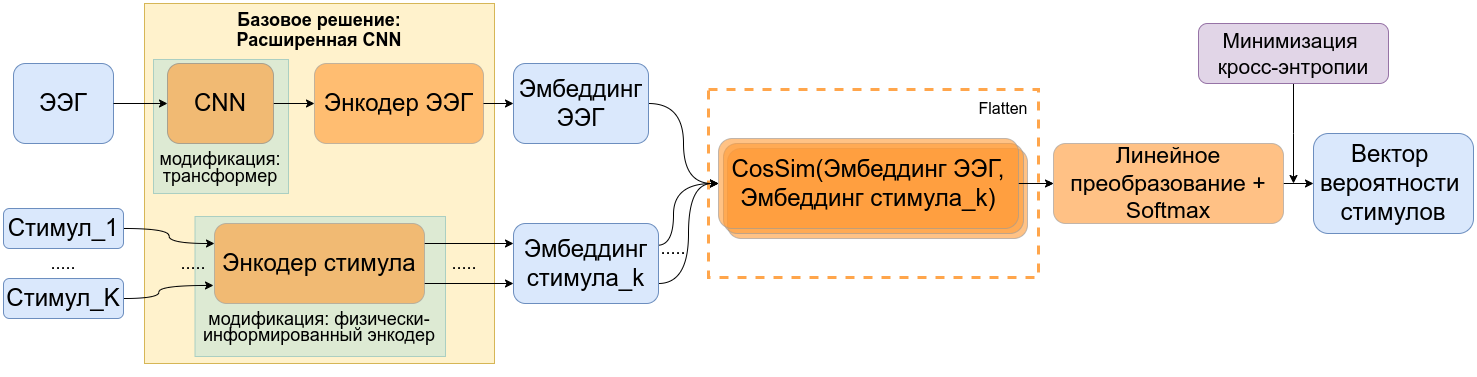

The diagram above was exported from draw.io. Its source (the exported page's mxGraphModel, read from the mxfile embedded in the PNG):
<mxGraphModel dx="-165" dy="640" grid="1" gridSize="10" guides="1" tooltips="1" connect="1" arrows="1" fold="1" page="1" pageScale="1" pageWidth="827" pageHeight="1169" math="1" shadow="0">
  <root>
    <mxCell id="0" />
    <mxCell id="1" parent="0" />
    <mxCell id="dEYdo-J6V-aJCPPN3sDR-20" value="" style="rounded=0;whiteSpace=wrap;html=1;opacity=70;strokeWidth=3;dashed=1;strokeColor=#FF8000;" parent="1" vertex="1">
      <mxGeometry x="1575" y="306" width="330" height="188" as="geometry" />
    </mxCell>
    <mxCell id="pSsBG2JUN-usy8x7-O5p-2" value="" style="rounded=1;whiteSpace=wrap;html=1;fillColor=#FF9933;strokeColor=#999999;fontColor=#000000;opacity=60;" parent="1" vertex="1">
      <mxGeometry x="1594" y="365" width="300" height="90" as="geometry" />
    </mxCell>
    <mxCell id="pSsBG2JUN-usy8x7-O5p-1" value="" style="rounded=1;whiteSpace=wrap;html=1;fillColor=#FF9933;strokeColor=#999999;fontColor=#000000;opacity=60;" parent="1" vertex="1">
      <mxGeometry x="1590" y="360" width="300" height="90" as="geometry" />
    </mxCell>
    <mxCell id="Qi7dGpDXMxNKzhksjoP--6" value="" style="rounded=0;whiteSpace=wrap;html=1;fillColor=#FFF2CC;strokeColor=#D6B656;fontColor=#000000;" parent="1" vertex="1">
      <mxGeometry x="1011" y="220" width="350" height="360" as="geometry" />
    </mxCell>
    <mxCell id="nRR3uQ63UkFplM989aV--5" value="" style="rounded=0;whiteSpace=wrap;html=1;fillColor=#d5e8d4;strokeColor=#9AC7BF;opacity=80;fontColor=#000000;" parent="1" vertex="1">
      <mxGeometry x="1020" y="276" width="135" height="134" as="geometry" />
    </mxCell>
    <mxCell id="Qi7dGpDXMxNKzhksjoP--5" value="&lt;div style=&quot;font-size: 11px;&quot;&gt;&lt;br&gt;&lt;/div&gt;" style="rounded=0;whiteSpace=wrap;html=1;fillColor=#d5e8d4;strokeColor=#9AC7BF;opacity=80;fontColor=#000000;" parent="1" vertex="1">
      <mxGeometry x="1061.5" y="433" width="250.5" height="140" as="geometry" />
    </mxCell>
    <mxCell id="Qi7dGpDXMxNKzhksjoP--14" style="edgeStyle=orthogonalEdgeStyle;rounded=0;orthogonalLoop=1;jettySize=auto;html=1;exitX=1;exitY=0.5;exitDx=0;exitDy=0;entryX=0;entryY=0.5;entryDx=0;entryDy=0;endSize=6;fontColor=#000000;" parent="1" source="Qi7dGpDXMxNKzhksjoP--23" target="Qi7dGpDXMxNKzhksjoP--3" edge="1">
      <mxGeometry relative="1" as="geometry" />
    </mxCell>
    <mxCell id="Qi7dGpDXMxNKzhksjoP--1" value="&lt;font style=&quot;font-size: 24px;&quot;&gt;ЭЭГ&lt;/font&gt;" style="rounded=1;whiteSpace=wrap;html=1;fillColor=#dae8fc;strokeColor=#6c8ebf;fontColor=#000000;" parent="1" vertex="1">
      <mxGeometry x="880" y="280" width="100" height="80" as="geometry" />
    </mxCell>
    <mxCell id="dEYdo-J6V-aJCPPN3sDR-10" style="edgeStyle=orthogonalEdgeStyle;rounded=0;orthogonalLoop=1;jettySize=auto;html=1;exitX=1;exitY=0.5;exitDx=0;exitDy=0;entryX=0;entryY=0.25;entryDx=0;entryDy=0;curved=1;" parent="1" source="Qi7dGpDXMxNKzhksjoP--2" target="Qi7dGpDXMxNKzhksjoP--4" edge="1">
      <mxGeometry relative="1" as="geometry" />
    </mxCell>
    <mxCell id="Qi7dGpDXMxNKzhksjoP--2" value="&lt;font style=&quot;font-size: 24px;&quot;&gt;Стимул_1&lt;/font&gt;" style="rounded=1;whiteSpace=wrap;html=1;fillColor=#dae8fc;strokeColor=#6c8ebf;fontColor=#000000;" parent="1" vertex="1">
      <mxGeometry x="870" y="425" width="120" height="40" as="geometry" />
    </mxCell>
    <mxCell id="Qi7dGpDXMxNKzhksjoP--3" value="&lt;font style=&quot;font-size: 24px;&quot;&gt;Энкодер ЭЭГ&lt;/font&gt;" style="rounded=1;whiteSpace=wrap;html=1;fillColor=#FF9933;strokeColor=#999999;fontColor=#000000;opacity=60;" parent="1" vertex="1">
      <mxGeometry x="1181" y="280" width="169" height="80" as="geometry" />
    </mxCell>
    <mxCell id="dEYdo-J6V-aJCPPN3sDR-11" style="edgeStyle=orthogonalEdgeStyle;rounded=0;orthogonalLoop=1;jettySize=auto;html=1;exitX=1;exitY=0.25;exitDx=0;exitDy=0;entryX=0;entryY=0.25;entryDx=0;entryDy=0;" parent="1" source="Qi7dGpDXMxNKzhksjoP--4" target="Qi7dGpDXMxNKzhksjoP--8" edge="1">
      <mxGeometry relative="1" as="geometry" />
    </mxCell>
    <mxCell id="dEYdo-J6V-aJCPPN3sDR-12" style="edgeStyle=orthogonalEdgeStyle;rounded=0;orthogonalLoop=1;jettySize=auto;html=1;exitX=1;exitY=0.75;exitDx=0;exitDy=0;entryX=0;entryY=0.75;entryDx=0;entryDy=0;" parent="1" source="Qi7dGpDXMxNKzhksjoP--4" target="Qi7dGpDXMxNKzhksjoP--8" edge="1">
      <mxGeometry relative="1" as="geometry" />
    </mxCell>
    <mxCell id="Qi7dGpDXMxNKzhksjoP--4" value="&lt;font style=&quot;font-size: 24px;&quot;&gt;Энкодер стимула&lt;/font&gt;" style="rounded=1;whiteSpace=wrap;html=1;fillColor=#FF9933;strokeColor=#999999;fontColor=#000000;opacity=60;" parent="1" vertex="1">
      <mxGeometry x="1081" y="440" width="210" height="80" as="geometry" />
    </mxCell>
    <mxCell id="Qi7dGpDXMxNKzhksjoP--18" style="edgeStyle=orthogonalEdgeStyle;rounded=0;orthogonalLoop=1;jettySize=auto;html=1;exitX=1;exitY=0.5;exitDx=0;exitDy=0;entryX=0;entryY=0.5;entryDx=0;entryDy=0;curved=1;endSize=6;fontColor=#000000;" parent="1" source="Qi7dGpDXMxNKzhksjoP--7" target="Qi7dGpDXMxNKzhksjoP--10" edge="1">
      <mxGeometry relative="1" as="geometry" />
    </mxCell>
    <mxCell id="Qi7dGpDXMxNKzhksjoP--7" value="&lt;font style=&quot;font-size: 24px;&quot;&gt;Эмбеддинг ЭЭГ&lt;/font&gt;" style="rounded=1;whiteSpace=wrap;html=1;fillColor=#dae8fc;strokeColor=#6c8ebf;fontColor=#000000;" parent="1" vertex="1">
      <mxGeometry x="1380" y="280" width="135" height="80" as="geometry" />
    </mxCell>
    <mxCell id="Qi7dGpDXMxNKzhksjoP--20" style="edgeStyle=orthogonalEdgeStyle;rounded=0;orthogonalLoop=1;jettySize=auto;html=1;exitX=0.993;exitY=0.272;exitDx=0;exitDy=0;entryX=0;entryY=0.5;entryDx=0;entryDy=0;curved=1;endSize=6;fontColor=#000000;exitPerimeter=0;" parent="1" source="Qi7dGpDXMxNKzhksjoP--8" target="Qi7dGpDXMxNKzhksjoP--10" edge="1">
      <mxGeometry relative="1" as="geometry">
        <Array as="points">
          <mxPoint x="1540" y="462" />
          <mxPoint x="1540" y="400" />
        </Array>
      </mxGeometry>
    </mxCell>
    <mxCell id="dEYdo-J6V-aJCPPN3sDR-23" style="edgeStyle=orthogonalEdgeStyle;rounded=0;orthogonalLoop=1;jettySize=auto;html=1;exitX=1;exitY=0.75;exitDx=0;exitDy=0;entryX=0;entryY=0.5;entryDx=0;entryDy=0;curved=1;" parent="1" source="Qi7dGpDXMxNKzhksjoP--8" target="Qi7dGpDXMxNKzhksjoP--10" edge="1">
      <mxGeometry relative="1" as="geometry" />
    </mxCell>
    <mxCell id="Qi7dGpDXMxNKzhksjoP--8" value="&lt;font style=&quot;font-size: 24px;&quot;&gt;Эмбеддинг стимула_k&lt;/font&gt;" style="rounded=1;whiteSpace=wrap;html=1;fillColor=#dae8fc;strokeColor=#6c8ebf;fontColor=#000000;" parent="1" vertex="1">
      <mxGeometry x="1380" y="440" width="145" height="80" as="geometry" />
    </mxCell>
    <mxCell id="Qi7dGpDXMxNKzhksjoP--21" style="edgeStyle=orthogonalEdgeStyle;rounded=0;orthogonalLoop=1;jettySize=auto;html=1;exitX=1;exitY=0.5;exitDx=0;exitDy=0;entryX=0;entryY=0.5;entryDx=0;entryDy=0;endSize=3;fontColor=#000000;" parent="1" source="Qi7dGpDXMxNKzhksjoP--10" target="Qi7dGpDXMxNKzhksjoP--11" edge="1">
      <mxGeometry relative="1" as="geometry" />
    </mxCell>
    <mxCell id="60_8HjXOBo3uF1CMBdz8-5" value="" style="edgeStyle=orthogonalEdgeStyle;rounded=0;orthogonalLoop=1;jettySize=auto;html=1;" parent="1" source="Qi7dGpDXMxNKzhksjoP--10" target="Qi7dGpDXMxNKzhksjoP--11" edge="1">
      <mxGeometry relative="1" as="geometry" />
    </mxCell>
    <mxCell id="Qi7dGpDXMxNKzhksjoP--10" value="&lt;font style=&quot;font-size: 24px;&quot;&gt;CosSim(Эмбеддинг ЭЭГ, Эмбеддинг стимула_k)&lt;/font&gt;" style="rounded=1;whiteSpace=wrap;html=1;fillColor=#FF9933;strokeColor=#999999;fontColor=#000000;opacity=60;" parent="1" vertex="1">
      <mxGeometry x="1585" y="355" width="300" height="90" as="geometry" />
    </mxCell>
    <mxCell id="60_8HjXOBo3uF1CMBdz8-10" style="edgeStyle=orthogonalEdgeStyle;rounded=0;orthogonalLoop=1;jettySize=auto;html=1;entryX=0;entryY=0.5;entryDx=0;entryDy=0;" parent="1" source="Qi7dGpDXMxNKzhksjoP--11" target="gDWT7T_xPms3DAOQ6taM-2" edge="1">
      <mxGeometry relative="1" as="geometry">
        <mxPoint x="2170" y="400" as="targetPoint" />
      </mxGeometry>
    </mxCell>
    <mxCell id="Qi7dGpDXMxNKzhksjoP--11" value="&lt;font style=&quot;font-size: 23px;&quot;&gt;Линейное преобразование + Softmax&lt;/font&gt;" style="rounded=1;whiteSpace=wrap;html=1;fillColor=#FF9933;strokeColor=#999999;fontColor=#000000;opacity=60;" parent="1" vertex="1">
      <mxGeometry x="1920" y="360" width="230" height="80" as="geometry" />
    </mxCell>
    <mxCell id="Qi7dGpDXMxNKzhksjoP--16" style="edgeStyle=orthogonalEdgeStyle;rounded=0;orthogonalLoop=1;jettySize=auto;html=1;exitX=1;exitY=0.5;exitDx=0;exitDy=0;entryX=0;entryY=0.5;entryDx=0;entryDy=0;endSize=6;fontColor=#000000;" parent="1" source="Qi7dGpDXMxNKzhksjoP--3" target="Qi7dGpDXMxNKzhksjoP--7" edge="1">
      <mxGeometry relative="1" as="geometry" />
    </mxCell>
    <mxCell id="Qi7dGpDXMxNKzhksjoP--24" value="" style="edgeStyle=orthogonalEdgeStyle;rounded=0;orthogonalLoop=1;jettySize=auto;html=1;exitX=1;exitY=0.5;exitDx=0;exitDy=0;entryX=0;entryY=0.5;entryDx=0;entryDy=0;endSize=6;fontColor=#000000;" parent="1" source="Qi7dGpDXMxNKzhksjoP--1" target="Qi7dGpDXMxNKzhksjoP--23" edge="1">
      <mxGeometry relative="1" as="geometry">
        <mxPoint x="980" y="300" as="sourcePoint" />
        <mxPoint x="1210" y="300" as="targetPoint" />
        <Array as="points">
          <mxPoint x="980" y="320" />
          <mxPoint x="980" y="320" />
        </Array>
      </mxGeometry>
    </mxCell>
    <mxCell id="nRR3uQ63UkFplM989aV--2" value="&lt;b style=&quot;font-size: 18px;&quot;&gt;&lt;font style=&quot;font-size: 18px;&quot;&gt;Базовое решение:&lt;/font&gt;&lt;/b&gt;&lt;div style=&quot;line-height: 100%; font-size: 18px;&quot;&gt;&lt;b style=&quot;&quot;&gt;&lt;font style=&quot;font-size: 18px;&quot;&gt;Расширенная CNN&lt;/font&gt;&lt;/b&gt;&lt;/div&gt;" style="text;strokeColor=none;align=center;fillColor=none;html=1;verticalAlign=middle;whiteSpace=wrap;rounded=0;fontColor=#000000;fontSize=11;spacing=2;" parent="1" vertex="1">
      <mxGeometry x="1096" y="231" width="180" height="30" as="geometry" />
    </mxCell>
    <mxCell id="Qi7dGpDXMxNKzhksjoP--23" value="&lt;font style=&quot;font-size: 24px;&quot;&gt;CNN&lt;/font&gt;" style="rounded=1;whiteSpace=wrap;html=1;fillColor=#FF9933;strokeColor=#808080;fontColor=#000000;opacity=60;" parent="1" vertex="1">
      <mxGeometry x="1034" y="280" width="106" height="80" as="geometry" />
    </mxCell>
    <mxCell id="nRR3uQ63UkFplM989aV--6" value="&lt;p style=&quot;line-height: 124%; margin-top: 0px; margin-bottom: 0px;&quot;&gt;&lt;font style=&quot;font-size: 18px;&quot;&gt;модификация: трансформер&lt;/font&gt;&lt;/p&gt;" style="text;strokeColor=none;align=center;fillColor=none;html=1;verticalAlign=middle;whiteSpace=wrap;rounded=0;spacing=1;" parent="1" vertex="1">
      <mxGeometry x="1015.25" y="350" width="143.5" height="70" as="geometry" />
    </mxCell>
    <mxCell id="nRR3uQ63UkFplM989aV--7" value="&lt;p style=&quot;line-height: 114%; margin-top: 0px; margin-bottom: 0px;&quot;&gt;&lt;font style=&quot;font-size: 18px;&quot;&gt;модификация: физически-информированный энкодер&lt;/font&gt;&lt;/p&gt;" style="text;strokeColor=none;align=center;fillColor=none;html=1;verticalAlign=middle;whiteSpace=wrap;rounded=0;" parent="1" vertex="1">
      <mxGeometry x="1061" y="500" width="250" height="90" as="geometry" />
    </mxCell>
    <mxCell id="dEYdo-J6V-aJCPPN3sDR-2" value="&lt;font style=&quot;font-size: 18px;&quot;&gt;.....&lt;/font&gt;" style="text;html=1;align=center;verticalAlign=middle;whiteSpace=wrap;rounded=0;" parent="1" vertex="1">
      <mxGeometry x="900" y="465" width="60" height="30" as="geometry" />
    </mxCell>
    <mxCell id="dEYdo-J6V-aJCPPN3sDR-6" style="edgeStyle=orthogonalEdgeStyle;rounded=0;orthogonalLoop=1;jettySize=auto;html=1;exitX=1;exitY=0.5;exitDx=0;exitDy=0;entryX=0.076;entryY=0.022;entryDx=0;entryDy=0;curved=1;entryPerimeter=0;" parent="1" source="dEYdo-J6V-aJCPPN3sDR-3" target="nRR3uQ63UkFplM989aV--7" edge="1">
      <mxGeometry relative="1" as="geometry" />
    </mxCell>
    <mxCell id="dEYdo-J6V-aJCPPN3sDR-3" value="&lt;font style=&quot;font-size: 24px;&quot;&gt;Стимул_K&lt;/font&gt;" style="rounded=1;whiteSpace=wrap;html=1;fillColor=#dae8fc;strokeColor=#6c8ebf;fontColor=#000000;" parent="1" vertex="1">
      <mxGeometry x="870" y="495" width="120" height="40" as="geometry" />
    </mxCell>
    <mxCell id="dEYdo-J6V-aJCPPN3sDR-13" value="&lt;font style=&quot;font-size: 18px;&quot;&gt;.....&lt;/font&gt;" style="text;html=1;align=center;verticalAlign=middle;whiteSpace=wrap;rounded=0;" parent="1" vertex="1">
      <mxGeometry x="1030" y="465" width="60" height="30" as="geometry" />
    </mxCell>
    <mxCell id="dEYdo-J6V-aJCPPN3sDR-14" value="&lt;font style=&quot;font-size: 18px;&quot;&gt;.....&lt;/font&gt;" style="text;html=1;align=center;verticalAlign=middle;whiteSpace=wrap;rounded=0;" parent="1" vertex="1">
      <mxGeometry x="1301" y="465" width="60" height="30" as="geometry" />
    </mxCell>
    <mxCell id="dEYdo-J6V-aJCPPN3sDR-17" value="&lt;font style=&quot;font-size: 18px;&quot;&gt;.....&lt;/font&gt;" style="text;html=1;align=center;verticalAlign=middle;whiteSpace=wrap;rounded=0;" parent="1" vertex="1">
      <mxGeometry x="1510" y="450" width="60" height="30" as="geometry" />
    </mxCell>
    <mxCell id="dEYdo-J6V-aJCPPN3sDR-21" value="&lt;font style=&quot;font-size: 16px;&quot;&gt;Flatten&lt;/font&gt;" style="text;html=1;align=center;verticalAlign=middle;whiteSpace=wrap;rounded=0;" parent="1" vertex="1">
      <mxGeometry x="1820" y="300" width="100" height="50" as="geometry" />
    </mxCell>
    <mxCell id="gDWT7T_xPms3DAOQ6taM-3" style="edgeStyle=orthogonalEdgeStyle;rounded=0;orthogonalLoop=1;jettySize=auto;html=1;exitX=0.5;exitY=1;exitDx=0;exitDy=0;" edge="1" parent="1" source="gDWT7T_xPms3DAOQ6taM-1">
      <mxGeometry relative="1" as="geometry">
        <mxPoint x="2160" y="400" as="targetPoint" />
      </mxGeometry>
    </mxCell>
    <mxCell id="gDWT7T_xPms3DAOQ6taM-1" value="&lt;font style=&quot;font-size: 21px;&quot;&gt;Минимизация&amp;nbsp;&lt;/font&gt;&lt;div&gt;&lt;font style=&quot;font-size: 21px;&quot;&gt;кросс-энтропии&lt;/font&gt;&lt;/div&gt;" style="rounded=1;whiteSpace=wrap;html=1;fillColor=#e1d5e7;strokeColor=#9673a6;" vertex="1" parent="1">
      <mxGeometry x="2065" y="240" width="190" height="60" as="geometry" />
    </mxCell>
    <mxCell id="gDWT7T_xPms3DAOQ6taM-2" value="&lt;font style=&quot;font-size: 24px;&quot;&gt;Вектор&amp;nbsp;&lt;/font&gt;&lt;div&gt;&lt;font style=&quot;font-size: 24px;&quot;&gt;вероятности&amp;nbsp;&lt;/font&gt;&lt;/div&gt;&lt;div&gt;&lt;font style=&quot;font-size: 24px;&quot;&gt;стимулов&lt;/font&gt;&lt;/div&gt;" style="rounded=1;whiteSpace=wrap;html=1;fillColor=#dae8fc;strokeColor=#6c8ebf;fontColor=#000000;" vertex="1" parent="1">
      <mxGeometry x="2180" y="350" width="160" height="100" as="geometry" />
    </mxCell>
  </root>
</mxGraphModel>